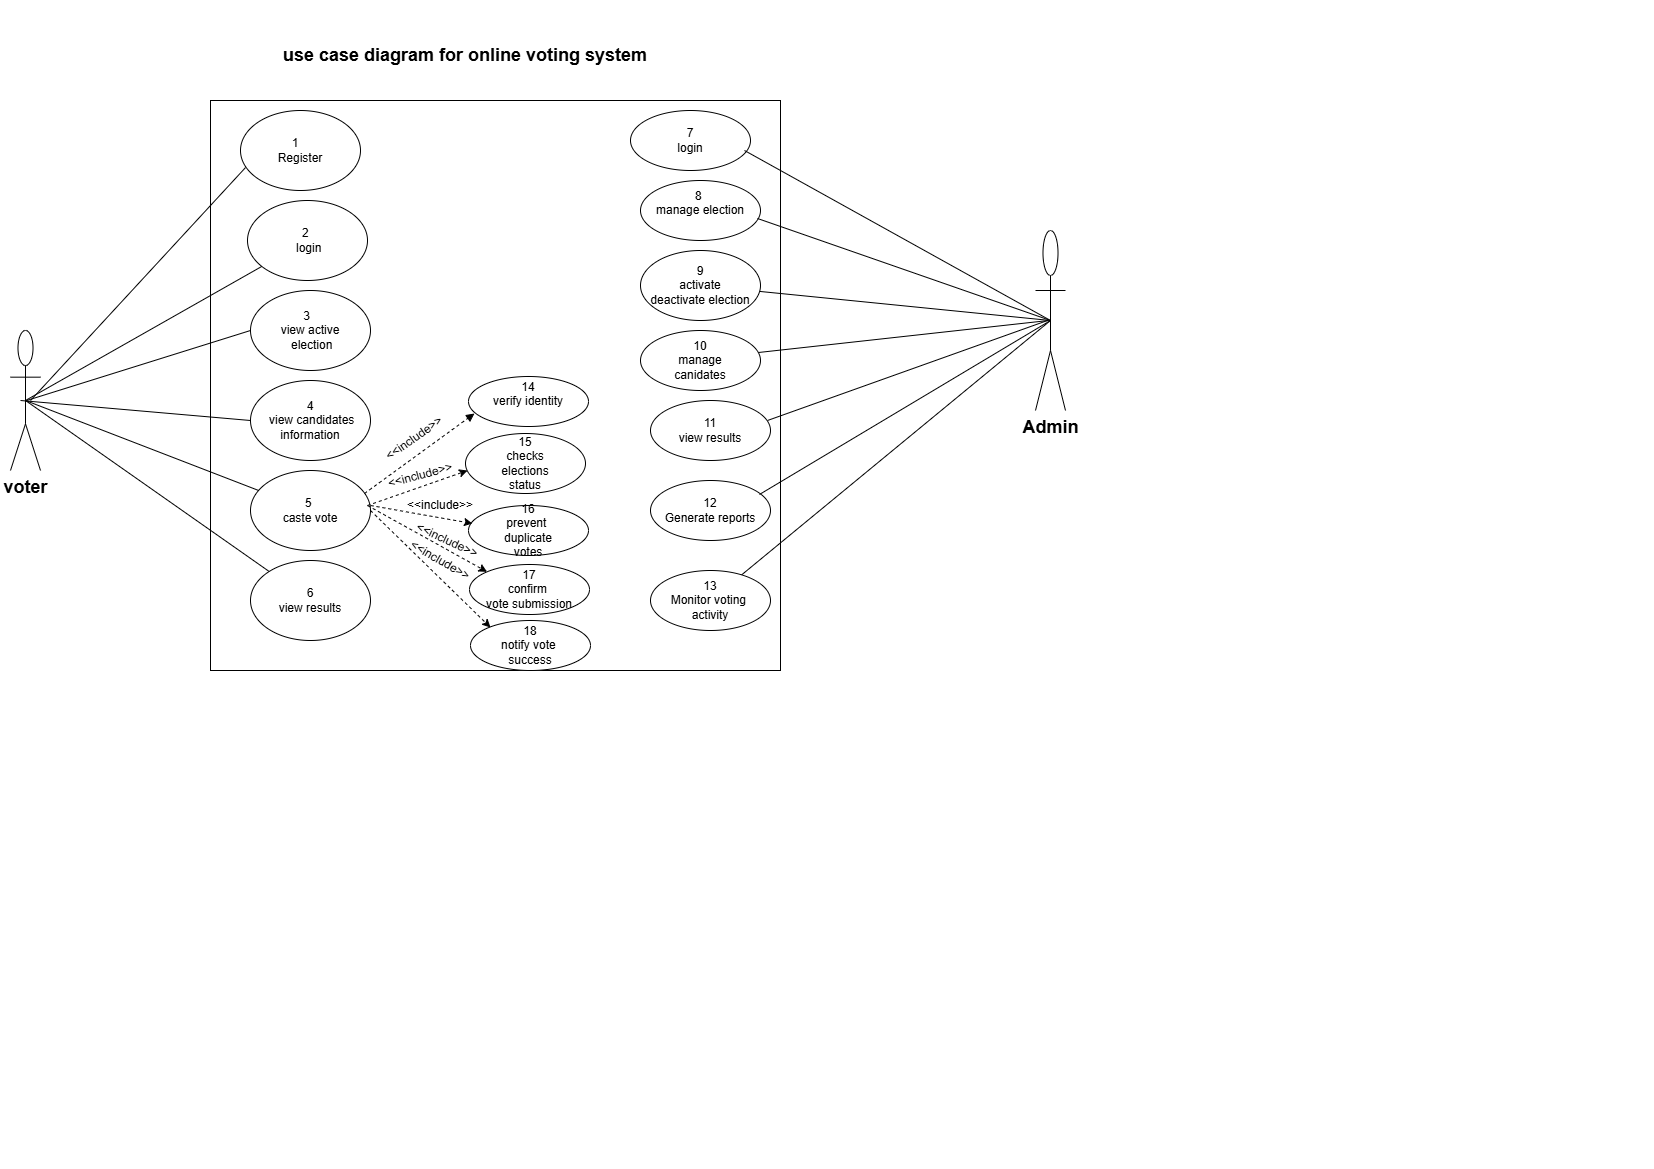

The diagram above was exported from draw.io. Its source (the exported page's mxGraphModel, read from the mxfile embedded in the PNG):
<mxGraphModel dx="1099" dy="431" grid="1" gridSize="10" guides="1" tooltips="1" connect="1" arrows="1" fold="1" page="1" pageScale="1" pageWidth="827" pageHeight="1169" math="0" shadow="0">
  <root>
    <mxCell id="0" />
    <mxCell id="1" parent="0" />
    <mxCell id="KRNrETagKecBi3vVzk8D-1" parent="1" style="shape=umlActor;verticalLabelPosition=bottom;verticalAlign=top;html=1;" value="&lt;font style=&quot;font-size: 18px;&quot;&gt;&lt;b&gt;voter&lt;/b&gt;&lt;/font&gt;" vertex="1">
      <mxGeometry height="140" width="30" x="10" y="330" as="geometry" />
    </mxCell>
    <mxCell id="KRNrETagKecBi3vVzk8D-10" parent="1" style="whiteSpace=wrap;html=1;aspect=fixed;" value="&lt;span style=&quot;color: rgba(0, 0, 0, 0); font-family: monospace; font-size: 0px; text-align: start; white-space: nowrap;&quot;&gt;%3CmxGraphModel%3E%3Croot%3E%3CmxCell%20id%3D%220%22%2F%3E%3CmxCell%20id%3D%221%22%20parent%3D%220%22%2F%3E%3CmxCell%20id%3D%222%22%20parent%3D%221%22%20style%3D%22text%3Bhtml%3D1%3BwhiteSpace%3Dwrap%3BstrokeColor%3Dnone%3BfillColor%3Dnone%3Balign%3Dcenter%3BverticalAlign%3Dmiddle%3Brounded%3D0%3Brotation%3D-35%3B%22%20value%3D%22%26amp%3Blt%3B%26amp%3Blt%3Binclude%26amp%3Bgt%3B%26amp%3Bgt%3B%22%20vertex%3D%221%22%3E%3CmxGeometry%20height%3D%2210%22%20width%3D%2260%22%20x%3D%22384%22%20y%3D%22433%22%20as%3D%22geometry%22%2F%3E%3C%2FmxCell%3E%3C%2Froot%3E%3C%2FmxGraphModel%3E&lt;/span&gt;&lt;span style=&quot;color: rgba(0, 0, 0, 0); font-family: monospace; font-size: 0px; text-align: start; white-space: nowrap;&quot;&gt;%3CmxGraphModel%3E%3Croot%3E%3CmxCell%20id%3D%220%22%2F%3E%3CmxCell%20id%3D%221%22%20parent%3D%220%22%2F%3E%3CmxCell%20id%3D%222%22%20parent%3D%221%22%20style%3D%22text%3Bhtml%3D1%3BwhiteSpace%3Dwrap%3BstrokeColor%3Dnone%3BfillColor%3Dnone%3Balign%3Dcenter%3BverticalAlign%3Dmiddle%3Brounded%3D0%3Brotation%3D-35%3B%22%20value%3D%22%26amp%3Blt%3B%26amp%3Blt%3Binclude%26amp%3Bgt%3B%26amp%3Bgt%3B%22%20vertex%3D%221%22%3E%3CmxGeometry%20height%3D%2210%22%20width%3D%2260%22%20x%3D%22384%22%20y%3D%22433%22%20as%3D%22geometry%22%2F%3E%3C%2FmxCell%3E%3C%2Froot%3E%3C%2FmxGraphModel%3E&lt;/span&gt;" vertex="1">
      <mxGeometry height="570" width="570" x="210" y="100" as="geometry" />
    </mxCell>
    <mxCell id="KRNrETagKecBi3vVzk8D-11" parent="1" style="ellipse;whiteSpace=wrap;html=1;" value="1&amp;nbsp; &amp;nbsp;&lt;div&gt;Register&lt;/div&gt;" vertex="1">
      <mxGeometry height="80" width="120" x="240" y="110" as="geometry" />
    </mxCell>
    <mxCell id="KRNrETagKecBi3vVzk8D-12" parent="1" style="ellipse;whiteSpace=wrap;html=1;" value="2&amp;nbsp;&lt;div&gt;&amp;nbsp;login&lt;/div&gt;" vertex="1">
      <mxGeometry height="80" width="120" x="247" y="200" as="geometry" />
    </mxCell>
    <mxCell id="KRNrETagKecBi3vVzk8D-13" parent="1" style="ellipse;whiteSpace=wrap;html=1;" value="3&amp;nbsp;&amp;nbsp;&lt;div&gt;view active&lt;div&gt;&amp;nbsp;election&lt;/div&gt;&lt;/div&gt;" vertex="1">
      <mxGeometry height="80" width="120" x="250" y="290" as="geometry" />
    </mxCell>
    <mxCell id="KRNrETagKecBi3vVzk8D-17" parent="1" style="ellipse;whiteSpace=wrap;html=1;" value="4&lt;div&gt;&amp;nbsp;view candidates&lt;div&gt;information&lt;/div&gt;&lt;/div&gt;" vertex="1">
      <mxGeometry height="80" width="120" x="250" y="380" as="geometry" />
    </mxCell>
    <mxCell id="KRNrETagKecBi3vVzk8D-18" parent="1" style="ellipse;whiteSpace=wrap;html=1;" value="5&amp;nbsp;&lt;div&gt;caste vote&lt;/div&gt;" vertex="1">
      <mxGeometry height="80" width="120" x="250" y="470" as="geometry" />
    </mxCell>
    <mxCell id="KRNrETagKecBi3vVzk8D-20" parent="1" style="ellipse;whiteSpace=wrap;html=1;" value="6&lt;div&gt;view results&lt;/div&gt;" vertex="1">
      <mxGeometry height="80" width="120" x="250" y="560" as="geometry" />
    </mxCell>
    <mxCell id="KRNrETagKecBi3vVzk8D-21" parent="1" style="ellipse;whiteSpace=wrap;html=1;" value="14&lt;div&gt;verify identity&lt;/div&gt;&lt;div&gt;&lt;br&gt;&lt;/div&gt;" vertex="1">
      <mxGeometry height="50" width="120" x="468" y="376" as="geometry" />
    </mxCell>
    <mxCell id="KRNrETagKecBi3vVzk8D-22" parent="1" style="ellipse;whiteSpace=wrap;html=1;" value="15&lt;div&gt;checks&lt;/div&gt;&lt;div&gt;&amp;nbsp;elections&amp;nbsp;&lt;/div&gt;&lt;div&gt;status&lt;/div&gt;" vertex="1">
      <mxGeometry height="60" width="120" x="465" y="433" as="geometry" />
    </mxCell>
    <mxCell id="KRNrETagKecBi3vVzk8D-23" parent="1" style="ellipse;whiteSpace=wrap;html=1;" value="16&lt;div&gt;prevent&amp;nbsp;&lt;/div&gt;&lt;div&gt;duplicate&lt;/div&gt;&lt;div&gt;votes&lt;/div&gt;" vertex="1">
      <mxGeometry height="50" width="120" x="468" y="505" as="geometry" />
    </mxCell>
    <mxCell id="KRNrETagKecBi3vVzk8D-24" parent="1" style="ellipse;whiteSpace=wrap;html=1;" value="17&lt;div&gt;confirm&amp;nbsp;&lt;/div&gt;&lt;div&gt;vote submission&lt;/div&gt;" vertex="1">
      <mxGeometry height="50" width="120" x="469" y="564" as="geometry" />
    </mxCell>
    <mxCell id="KRNrETagKecBi3vVzk8D-25" parent="1" style="ellipse;whiteSpace=wrap;html=1;" value="18&lt;div&gt;notify vote&amp;nbsp;&lt;/div&gt;&lt;div&gt;success&lt;/div&gt;" vertex="1">
      <mxGeometry height="50" width="120" x="470" y="620" as="geometry" />
    </mxCell>
    <mxCell id="KRNrETagKecBi3vVzk8D-26" parent="1" style="ellipse;whiteSpace=wrap;html=1;" value="7&lt;div&gt;login&lt;/div&gt;" vertex="1">
      <mxGeometry height="60" width="120" x="630" y="110" as="geometry" />
    </mxCell>
    <mxCell id="KRNrETagKecBi3vVzk8D-27" parent="1" style="ellipse;whiteSpace=wrap;html=1;" value="8&amp;nbsp;&lt;div&gt;manage election&lt;/div&gt;&lt;div&gt;&lt;br&gt;&lt;/div&gt;" vertex="1">
      <mxGeometry height="60" width="120" x="640" y="180" as="geometry" />
    </mxCell>
    <mxCell id="KRNrETagKecBi3vVzk8D-28" parent="1" style="ellipse;whiteSpace=wrap;html=1;" value="9&lt;div&gt;activate&lt;/div&gt;&lt;div&gt;deactivate election&lt;/div&gt;" vertex="1">
      <mxGeometry height="70" width="120" x="640" y="250" as="geometry" />
    </mxCell>
    <mxCell id="KRNrETagKecBi3vVzk8D-29" parent="1" style="ellipse;whiteSpace=wrap;html=1;" value="10&lt;div&gt;manage&lt;/div&gt;&lt;div&gt;canidates&lt;/div&gt;" vertex="1">
      <mxGeometry height="60" width="120" x="640" y="330" as="geometry" />
    </mxCell>
    <mxCell id="KRNrETagKecBi3vVzk8D-30" parent="1" style="ellipse;whiteSpace=wrap;html=1;" value="11&lt;div&gt;view results&lt;/div&gt;" vertex="1">
      <mxGeometry height="60" width="120" x="650" y="400" as="geometry" />
    </mxCell>
    <mxCell id="KRNrETagKecBi3vVzk8D-31" parent="1" style="ellipse;whiteSpace=wrap;html=1;" value="12&lt;div&gt;Generate reports&lt;/div&gt;" vertex="1">
      <mxGeometry height="60" width="120" x="650" y="480" as="geometry" />
    </mxCell>
    <mxCell id="KRNrETagKecBi3vVzk8D-32" parent="1" style="ellipse;whiteSpace=wrap;html=1;" value="13&lt;div&gt;Monitor voting&amp;nbsp;&lt;/div&gt;&lt;div&gt;activity&lt;/div&gt;" vertex="1">
      <mxGeometry height="60" width="120" x="650" y="570" as="geometry" />
    </mxCell>
    <mxCell id="KRNrETagKecBi3vVzk8D-33" edge="1" parent="1" style="endArrow=none;html=1;rounded=0;entryX=0.042;entryY=0.713;entryDx=0;entryDy=0;entryPerimeter=0;" target="KRNrETagKecBi3vVzk8D-11" value="">
      <mxGeometry height="50" relative="1" width="50" as="geometry">
        <mxPoint x="30" y="400" as="sourcePoint" />
        <mxPoint x="75" y="340" as="targetPoint" />
      </mxGeometry>
    </mxCell>
    <mxCell id="KRNrETagKecBi3vVzk8D-34" edge="1" parent="1" style="endArrow=none;html=1;rounded=0;" target="KRNrETagKecBi3vVzk8D-12" value="">
      <mxGeometry height="50" relative="1" width="50" as="geometry">
        <mxPoint x="25" y="400" as="sourcePoint" />
        <mxPoint x="250" y="260" as="targetPoint" />
      </mxGeometry>
    </mxCell>
    <mxCell id="KRNrETagKecBi3vVzk8D-35" edge="1" parent="1" style="endArrow=none;html=1;rounded=0;entryX=0;entryY=0.5;entryDx=0;entryDy=0;" target="KRNrETagKecBi3vVzk8D-13" value="">
      <mxGeometry height="50" relative="1" width="50" as="geometry">
        <mxPoint x="26.18" y="400" as="sourcePoint" />
        <mxPoint x="250.0002493458573" y="344.0449376635356" as="targetPoint" />
      </mxGeometry>
    </mxCell>
    <mxCell id="KRNrETagKecBi3vVzk8D-36" edge="1" parent="1" style="endArrow=none;html=1;rounded=0;entryX=0;entryY=0.5;entryDx=0;entryDy=0;" target="KRNrETagKecBi3vVzk8D-17" value="">
      <mxGeometry height="50" relative="1" width="50" as="geometry">
        <mxPoint x="20" y="400" as="sourcePoint" />
        <mxPoint x="70" y="350" as="targetPoint" />
      </mxGeometry>
    </mxCell>
    <mxCell id="KRNrETagKecBi3vVzk8D-37" edge="1" parent="1" source="KRNrETagKecBi3vVzk8D-1" style="endArrow=none;html=1;rounded=0;exitX=0.5;exitY=0.5;exitDx=0;exitDy=0;exitPerimeter=0;" target="KRNrETagKecBi3vVzk8D-18" value="">
      <mxGeometry height="50" relative="1" width="50" as="geometry">
        <mxPoint x="30" y="420" as="sourcePoint" />
        <mxPoint x="80" y="370" as="targetPoint" />
      </mxGeometry>
    </mxCell>
    <mxCell id="KRNrETagKecBi3vVzk8D-38" edge="1" parent="1" source="KRNrETagKecBi3vVzk8D-1" style="endArrow=none;html=1;rounded=0;exitX=0.5;exitY=0.5;exitDx=0;exitDy=0;exitPerimeter=0;" target="KRNrETagKecBi3vVzk8D-20" value="">
      <mxGeometry height="50" relative="1" width="50" as="geometry">
        <mxPoint x="80" y="520" as="sourcePoint" />
        <mxPoint x="130" y="470" as="targetPoint" />
      </mxGeometry>
    </mxCell>
    <mxCell id="KRNrETagKecBi3vVzk8D-39" parent="1" style="shape=umlActor;verticalLabelPosition=bottom;verticalAlign=top;html=1;outlineConnect=0;" value="&lt;font style=&quot;font-size: 18px;&quot;&gt;&lt;b style=&quot;&quot;&gt;Admin&lt;/b&gt;&lt;/font&gt;" vertex="1">
      <mxGeometry height="180" width="30" x="1035" y="230" as="geometry" />
    </mxCell>
    <mxCell id="KRNrETagKecBi3vVzk8D-40" edge="1" parent="1" style="endArrow=none;html=1;rounded=0;entryX=0.5;entryY=0.5;entryDx=0;entryDy=0;entryPerimeter=0;" target="KRNrETagKecBi3vVzk8D-39" value="">
      <mxGeometry height="50" relative="1" width="50" as="geometry">
        <mxPoint x="744" y="150" as="sourcePoint" />
        <mxPoint x="920" y="210" as="targetPoint" />
      </mxGeometry>
    </mxCell>
    <mxCell id="KRNrETagKecBi3vVzk8D-41" edge="1" parent="1" source="KRNrETagKecBi3vVzk8D-27" style="endArrow=none;html=1;rounded=0;exitX=0.975;exitY=0.633;exitDx=0;exitDy=0;exitPerimeter=0;" value="">
      <mxGeometry height="50" relative="1" width="50" as="geometry">
        <mxPoint x="1000" y="370" as="sourcePoint" />
        <mxPoint x="1050" y="320" as="targetPoint" />
      </mxGeometry>
    </mxCell>
    <mxCell id="KRNrETagKecBi3vVzk8D-42" edge="1" parent="1" source="KRNrETagKecBi3vVzk8D-28" style="endArrow=none;html=1;rounded=0;" value="">
      <mxGeometry height="50" relative="1" width="50" as="geometry">
        <mxPoint x="1000" y="370" as="sourcePoint" />
        <mxPoint x="1050" y="320" as="targetPoint" />
      </mxGeometry>
    </mxCell>
    <mxCell id="KRNrETagKecBi3vVzk8D-43" edge="1" parent="1" style="endArrow=none;html=1;rounded=0;" value="">
      <mxGeometry height="50" relative="1" width="50" as="geometry">
        <mxPoint x="758" y="352" as="sourcePoint" />
        <mxPoint x="1048" y="320" as="targetPoint" />
      </mxGeometry>
    </mxCell>
    <mxCell id="KRNrETagKecBi3vVzk8D-44" edge="1" parent="1" style="endArrow=none;html=1;rounded=0;" value="">
      <mxGeometry height="50" relative="1" width="50" as="geometry">
        <mxPoint x="767" y="420" as="sourcePoint" />
        <mxPoint x="1047" y="320" as="targetPoint" />
      </mxGeometry>
    </mxCell>
    <mxCell id="KRNrETagKecBi3vVzk8D-45" edge="1" parent="1" source="KRNrETagKecBi3vVzk8D-31" style="endArrow=none;html=1;rounded=0;exitX=0.908;exitY=0.233;exitDx=0;exitDy=0;exitPerimeter=0;" value="">
      <mxGeometry height="50" relative="1" width="50" as="geometry">
        <mxPoint x="1000" y="370" as="sourcePoint" />
        <mxPoint x="1050" y="320" as="targetPoint" />
      </mxGeometry>
    </mxCell>
    <mxCell id="KRNrETagKecBi3vVzk8D-46" edge="1" parent="1" source="KRNrETagKecBi3vVzk8D-32" style="endArrow=none;html=1;rounded=0;" value="">
      <mxGeometry height="50" relative="1" width="50" as="geometry">
        <mxPoint x="1000" y="370" as="sourcePoint" />
        <mxPoint x="1050" y="320" as="targetPoint" />
      </mxGeometry>
    </mxCell>
    <mxCell id="KRNrETagKecBi3vVzk8D-47" edge="1" parent="1" style="endArrow=block;dashed=1;html=1;rounded=0;entryX=0.05;entryY=0.74;entryDx=0;entryDy=0;entryPerimeter=0;endFill=1;" target="KRNrETagKecBi3vVzk8D-21" value="">
      <mxGeometry height="50" relative="1" width="50" as="geometry">
        <mxPoint x="364" y="493" as="sourcePoint" />
        <mxPoint x="414" y="443" as="targetPoint" />
      </mxGeometry>
    </mxCell>
    <mxCell id="KRNrETagKecBi3vVzk8D-49" edge="1" parent="1" style="endArrow=classic;dashed=1;html=1;rounded=0;entryX=0.017;entryY=0.617;entryDx=0;entryDy=0;entryPerimeter=0;endFill=1;" target="KRNrETagKecBi3vVzk8D-22" value="">
      <mxGeometry height="50" relative="1" width="50" as="geometry">
        <mxPoint x="367" y="505" as="sourcePoint" />
        <mxPoint x="417" y="455" as="targetPoint" />
      </mxGeometry>
    </mxCell>
    <mxCell id="KRNrETagKecBi3vVzk8D-50" edge="1" parent="1" style="endArrow=classic;dashed=1;html=1;rounded=0;entryX=0.167;entryY=0.14;entryDx=0;entryDy=0;entryPerimeter=0;endFill=1;" target="KRNrETagKecBi3vVzk8D-25" value="">
      <mxGeometry height="50" relative="1" width="50" as="geometry">
        <mxPoint x="370" y="510" as="sourcePoint" />
        <mxPoint x="420" y="460" as="targetPoint" />
      </mxGeometry>
    </mxCell>
    <mxCell id="KRNrETagKecBi3vVzk8D-51" edge="1" parent="1" style="endArrow=classic;dashed=1;html=1;rounded=0;entryX=0;entryY=0;entryDx=0;entryDy=0;endFill=1;" target="KRNrETagKecBi3vVzk8D-24" value="">
      <mxGeometry height="50" relative="1" width="50" as="geometry">
        <mxPoint x="367" y="505" as="sourcePoint" />
        <mxPoint x="417" y="455" as="targetPoint" />
      </mxGeometry>
    </mxCell>
    <mxCell id="KRNrETagKecBi3vVzk8D-52" edge="1" parent="1" style="endArrow=classic;dashed=1;html=1;rounded=0;entryX=0.033;entryY=0.36;entryDx=0;entryDy=0;entryPerimeter=0;endFill=1;" target="KRNrETagKecBi3vVzk8D-23" value="">
      <mxGeometry height="50" relative="1" width="50" as="geometry">
        <mxPoint x="370" y="505" as="sourcePoint" />
        <mxPoint x="480" y="520" as="targetPoint" />
      </mxGeometry>
    </mxCell>
    <mxCell id="KRNrETagKecBi3vVzk8D-53" parent="1" style="text;html=1;whiteSpace=wrap;strokeColor=none;fillColor=none;align=center;verticalAlign=middle;rounded=0;rotation=-35;" value="&amp;lt;&amp;lt;include&amp;gt;&amp;gt;" vertex="1">
      <mxGeometry height="10" width="60" x="384" y="433" as="geometry" />
    </mxCell>
    <mxCell id="KRNrETagKecBi3vVzk8D-54" parent="1" style="text;html=1;whiteSpace=wrap;strokeColor=none;fillColor=none;align=center;verticalAlign=middle;rounded=0;rotation=-15;" value="&amp;lt;&amp;lt;include&amp;gt;&amp;gt;" vertex="1">
      <mxGeometry height="10" width="60" x="390.002443510425" y="470.0030533119763" as="geometry" />
    </mxCell>
    <mxCell id="KRNrETagKecBi3vVzk8D-55" parent="1" style="text;html=1;whiteSpace=wrap;strokeColor=none;fillColor=none;align=center;verticalAlign=middle;rounded=0;rotation=0;" value="&amp;lt;&amp;lt;include&amp;gt;&amp;gt;" vertex="1">
      <mxGeometry height="10" width="60" x="410.002443510425" y="500.0030533119763" as="geometry" />
    </mxCell>
    <mxCell id="KRNrETagKecBi3vVzk8D-56" parent="1" style="text;html=1;whiteSpace=wrap;strokeColor=none;fillColor=none;align=center;verticalAlign=middle;rounded=0;rotation=25;" value="&amp;lt;&amp;lt;include&amp;gt;&amp;gt;" vertex="1">
      <mxGeometry height="10" width="60" x="417" y="535" as="geometry" />
    </mxCell>
    <mxCell id="KRNrETagKecBi3vVzk8D-57" parent="1" style="text;html=1;whiteSpace=wrap;strokeColor=none;fillColor=none;align=center;verticalAlign=middle;rounded=0;rotation=30;" value="&amp;lt;&amp;lt;include&amp;gt;&amp;gt;" vertex="1">
      <mxGeometry height="10" width="60" x="410" y="555" as="geometry" />
    </mxCell>
    <mxCell id="KRNrETagKecBi3vVzk8D-58" parent="1" style="text;html=1;whiteSpace=wrap;strokeColor=none;fillColor=none;align=center;verticalAlign=middle;rounded=0;" value="&lt;font style=&quot;font-size: 18px;&quot;&gt;&lt;b&gt;use case diagram for online voting system&lt;/b&gt;&lt;/font&gt;" vertex="1">
      <mxGeometry height="30" width="370" x="280" y="40" as="geometry" />
    </mxCell>
  </root>
</mxGraphModel>